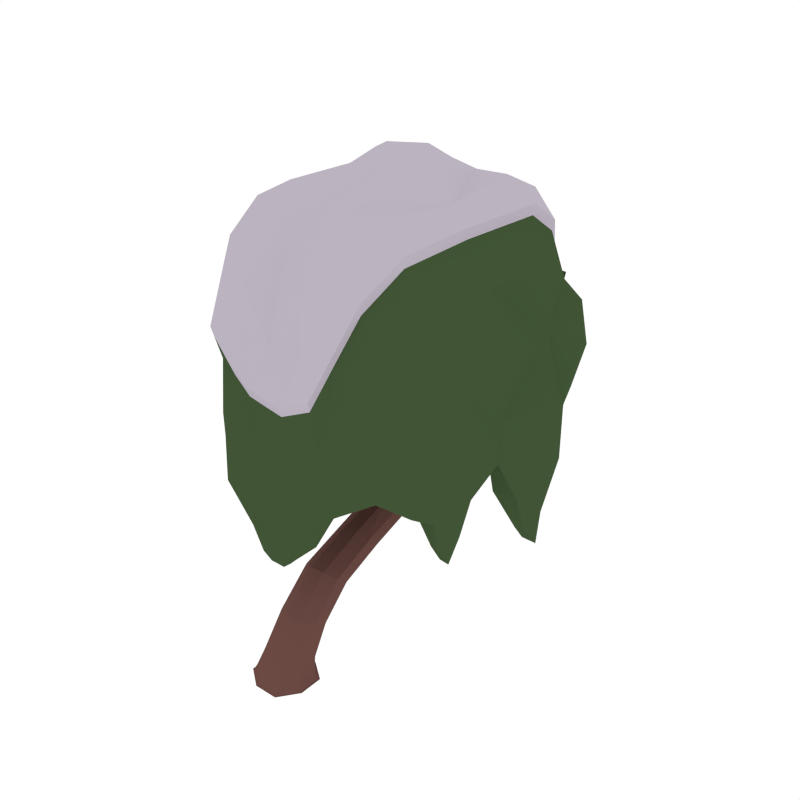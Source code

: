 # Source: Willow_Snow_3.blend  (saved by Blender 2.79.0; exported with 4.5.12 LTS)
import bpy
from mathutils import Matrix  # noqa: F401  (used for matrix-valued properties, if any)

bpy.ops.wm.read_factory_settings(use_empty=True)
scene = bpy.context.scene
scene.name = 'Scene'

# ---- collections
col_collection_1 = bpy.data.collections.new('Collection 1'); scene.collection.children.link(col_collection_1)

# ---- materials (node trees are filled in below, after node groups)
mat_wood = bpy.data.materials.new('Wood')
mat_wood.alpha_threshold = 0.0
mat_wood.diffuse_color = (0.1529, 0.07036, 0.05951, 1.0)
mat_wood.roughness = 0.5
mat_darkgreen = bpy.data.materials.new('DarkGreen')
mat_darkgreen.alpha_threshold = 0.0
mat_darkgreen.diffuse_color = (0.05316, 0.09084, 0.03697, 1.0)
mat_darkgreen.roughness = 0.5
mat_green = bpy.data.materials.new('Green')
mat_green.alpha_threshold = 0.0
mat_green.diffuse_color = (0.08744, 0.1523, 0.05986, 1.0)
mat_green.roughness = 0.5
mat_snow = bpy.data.materials.new('Snow')
mat_snow.alpha_threshold = 0.0
mat_snow.diffuse_color = (0.5029, 0.4508, 0.5271, 1.0)
mat_snow.roughness = 0.5

# ---- material node trees

# ---- world
world_world = bpy.data.worlds.new('World'); scene.world = world_world
world_world.color = (1.0, 1.0, 1.0)
world_world.use_sun_shadow = False
world_world.sun_shadow_jitter_overblur = 0.0
world_world.cycles.sampling_method = 'NONE'
world_world.cycles.sample_map_resolution = 256

# ---- meshes
me_cube_143 = bpy.data.meshes.new('Cube.143')
me_cube_143.from_pydata([(0.02508, 0.61, 0.4135), (-0.1, 0.5601, 0.4569), (-0.04011, 0.4663, 0.5409), (0.08496, 0.5161, 0.4976), (-0.003822, -0.011, -0.04579), (-0.04537, 1.064, 0.8515), (0.1288, -0.05453, -0.0207), (-0.04735, -0.1436, -0.02074), (-0.1364, 0.03251, -0.02051), (0.03969, 0.1216, -0.02047), (0.04719, 0.1444, -0.05496), (-0.1593, 0.04001, -0.05496), (-0.05484, -0.1665, -0.05496), (0.1516, -0.06202, -0.05496), (0.0372, 1.309, 1.151), (0.003492, 1.186, 0.7936), (0.03514, 1.108, 0.8309), (-0.07702, 1.143, 0.8141), (-0.07663, 1.354, 1.148), (-0.0384, 1.27, 1.129), (-0.09029, 0.9131, 0.6058), (0.0611, 0.8706, 0.639), (0.01586, 0.9608, 0.5585), (0.0309, 0.5551, 1.227), (0.001893, 1.165, 1.851), (-0.07511, 1.305, 1.604), (0.01016, 1.336, 1.63), (-0.02627, 1.214, 1.579), (0.059, 1.245, 1.606), (0.006487, 0.4929, 1.742), (-0.03564, 0.4497, 1.612), (0.033, 0.4698, 1.601), (-0.03371, 0.5238, 1.62), (0.03493, 0.5439, 1.608), (-0.09978, 0.7984, 0.7489), (-0.04064, 0.8539, 0.8361), (-0.03696, 0.7038, 0.6887), (0.02219, 0.7593, 0.7759), (-0.03976, 0.5275, 1.214), (0.01254, 0.6196, 1.255), (-0.05811, 0.592, 1.242), (-0.00103, 1.392, 1.169), (0.02836, 0.6728, 0.9196), (-0.03661, 0.6374, 0.8698), (-0.01594, 0.7437, 0.9594), (-0.08091, 0.7083, 0.9096), (0.1004, 0.09879, 0.2301), (-0.04041, 0.03832, 0.2546), (-0.1105, 0.1566, 0.2074), (0.03029, 0.217, 0.1828), (0.03479, 0.1067, -0.04808), (0.08716, 0.5751, 0.4441), (0.02147, 0.836, 0.4853), (-0.08215, 0.1438, -0.05496), (-0.1215, 0.02761, -0.04808), (-0.09494, 0.7847, 0.5267), (-0.1587, -0.08933, -0.05496), (-0.04244, -0.1287, -0.04808), (-0.03925, 0.659, 0.605), (0.0745, -0.1659, -0.05496), (0.1138, -0.04962, -0.04808), (0.07514, 0.7402, 0.563), (0.1282, 0.05584, -0.02058), (-0.05789, 0.2165, 0.1834), (-0.1104, 0.08216, 0.237), (0.04725, 0.03916, 0.2543), (0.1113, -0.0128, 0.0637), (-0.04222, -0.08778, 0.0698), (-0.1196, 0.06012, 0.05827), (0.03394, 0.1351, 0.05217), (-0.07062, 0.121, -0.02043), (-0.1359, -0.07778, -0.02064), (0.06301, -0.1431, -0.02078), (0.151, 0.06732, -0.05496), (0.04496, 0.1377, -0.05092), (-0.1525, 0.03779, -0.05093), (-0.05261, -0.1597, -0.05099), (0.1448, -0.05979, -0.05098), (-0.000521, 1.314, 0.9681), (-0.07251, 1.27, 0.9599), (-0.04123, 1.191, 0.958), (0.03075, 1.235, 0.9662), (-0.08123, 1.093, 0.8377), (0.03481, 0.8079, 0.7058), (0.03953, 1.159, 0.8069), (-0.04985, 0.9591, 0.5627), (-0.0477, 1.394, 1.163), (-0.0771, 1.302, 1.133), (0.03629, 1.36, 1.165), (0.009645, 1.268, 1.135), (-0.03427, 1.283, 1.344), (-0.08046, 1.372, 1.367), (0.04858, 1.316, 1.369), (0.002389, 1.405, 1.392), (-0.1066, 0.8504, 0.6729), (0.002704, 1.066, 0.8508), (0.06635, 0.928, 0.5863), (-0.04476, 1.183, 0.7947), (-0.08474, 1.011, 0.6997), (0.04653, 0.9717, 0.7276), (0.009468, 1.054, 0.6542), (-0.04658, 0.936, 0.8106), (-0.0446, 1.344, 1.623), (-0.07209, 1.251, 1.585), (0.05582, 1.298, 1.624), (0.02866, 1.207, 1.587), (0.01307, 1.238, 1.808), (0.0497, 1.17, 1.79), (-0.05089, 1.215, 1.789), (-0.01425, 1.147, 1.77), (0.03213, 0.4694, 1.705), (0.03236, 0.5298, 1.702), (-0.02281, 0.458, 1.715), (-0.02258, 0.5184, 1.713), (0.02671, 0.4973, 1.439), (0.02479, 0.5641, 1.459), (-0.03897, 0.4717, 1.442), (-0.0409, 0.5385, 1.463), (-0.001134, 0.4412, 1.604), (-0.05251, 0.4817, 1.619), (0.05045, 0.5119, 1.602), (0.001758, 0.5523, 1.616), (0.03497, 0.621, 1.032), (-0.03873, 0.5913, 0.9997), (-0.001228, 0.6871, 1.066), (-0.08154, 0.8496, 0.8081), (-0.07867, 0.6645, 0.8774), (0.001185, 0.8206, 0.8273), (0.002846, 0.5247, 1.213), (0.01062, 0.6368, 0.8845), (0.03669, 0.5947, 1.245), (-0.02469, 0.6214, 1.255), (-0.06929, 0.5534, 1.225), (-0.07493, 0.6575, 1.033), (-0.05583, 0.7432, 0.9442), (-0.08753, 0.7373, 0.6964), (0.01878, 0.7177, 0.9521), (0.0127, 0.7078, 0.7178), (0.02084, 0.7169, 0.8477), (-0.03537, 0.6726, 0.7806), (-0.0297, 0.7968, 0.8963), (-0.08591, 0.7525, 0.8292), (0.1008, 0.1729, 0.2001), (-0.05331, 0.6089, 0.4148), (-0.1004, 0.5003, 0.5092), (0.03652, 0.4682, 0.5409), (0.09267, 0.2764, 0.4006), (-0.04026, 0.2259, 0.4422), (-0.1052, 0.3229, 0.3619), (0.02768, 0.3733, 0.3203), (0.1115, 0.04734, -0.04986), (0.07855, 0.8007, 0.513), (-0.06216, 0.1043, -0.04986), (-0.0513, 0.8346, 0.4874), (0.05452, -0.1263, -0.04986), (0.03301, 0.6931, 0.6215), (-0.1192, -0.06934, -0.04986), (-0.1034, 0.7294, 0.5902), (0.1111, 0.0799, 0.05637), (-0.06222, 0.1346, 0.05238), (-0.1193, -0.03257, 0.06552), (0.05387, -0.08727, 0.06967), (-0.07873, 0.1371, -0.05091), (-0.1519, -0.0859, -0.05096), (0.07109, -0.1591, -0.051), (0.1443, 0.06391, -0.05095), (0.03231, 1.285, 0.969), (-0.04354, 1.311, 0.9646), (-0.07567, 1.22, 0.9568), (0.003375, 1.193, 0.9617), (0.04596, 1.369, 1.386), (-0.05035, 1.411, 1.385), (0.01893, 1.278, 1.351), (-0.07831, 1.319, 1.349), (-0.09501, 0.9415, 0.7629), (0.009796, 0.9064, 0.7876), (0.05265, 1.025, 0.6792), (-0.048, 1.052, 0.659), (-0.04994, 1.196, 1.727), (0.02464, 1.164, 1.728), (-0.02963, 1.265, 1.755), (0.04481, 1.231, 1.756), (-0.03652, 0.4851, 1.691), (0.004272, 0.538, 1.684), (0.003213, 0.4513, 1.683), (0.04282, 0.5042, 1.676), (-0.05794, 0.4989, 1.453), (-0.006952, 0.5678, 1.466), (-0.004066, 0.4676, 1.435), (0.04059, 0.5373, 1.449), (-0.07879, 0.6177, 1.009), (0.01071, 0.5889, 1.007), (-0.04359, 0.6881, 1.057), (0.03176, 0.6622, 1.058), (-0.06671, 0.7944, 0.8751), (-0.07843, 0.7018, 0.788), (0.005882, 0.7682, 0.8886), (0.009106, 0.6744, 0.8022), (0.09397, 0.3371, 0.3497), (-0.0556, 0.3727, 0.3213), (-0.1054, 0.2614, 0.4121), (0.04188, 0.2273, 0.4418), (-0.08039, 1.743, 1.488), (-0.3517, 1.707, 1.678), (0.3456, 1.646, 1.701), (-0.4395, 1.341, 2.03), (0.4313, 1.314, 2.058), (0.1894, 1.737, 1.487), (0.1742, 1.804, 1.149), (-0.1172, 1.734, 1.167), (-0.4324, 1.672, 1.304), (0.5654, 1.682, 1.311), (-0.5279, 1.328, 1.532), (0.6053, 1.242, 1.539), (-0.05299, 1.765, 0.8585), (0.1144, 1.71, 0.8562), (0.6846, 1.177, 0.7899), (-0.5771, 1.314, 0.7651), (-0.4523, 1.328, 1.817), (0.5831, 1.299, 1.857), (0.2039, 1.815, 1.31), (-0.1071, 1.754, 1.313), (-0.4327, 1.661, 1.532), (0.5034, 1.707, 1.532), (-0.4899, 1.146, 2.094), (0.0518, 1.753, 1.49), (-0.2138, 1.751, 1.548), (-0.3631, 1.51, 1.887), (0.3994, 1.544, 1.917), (0.3196, 1.74, 1.547), (-0.5569, 1.306, 1.185), (0.6802, 1.187, 1.194), (0.1726, 1.756, 1.024), (-0.1116, 1.72, 1.032), (-0.4012, 1.598, 1.08), (0.5332, 1.61, 1.081), (0.347, 1.786, 1.188), (0.01882, 1.791, 1.153), (-0.2782, 1.726, 1.239), (-0.5125, 1.512, 1.445), (0.6524, 1.504, 1.452), (-0.5401, 1.141, 1.57), (0.0435, 1.703, 0.6621), (-0.06455, 1.721, 0.6435), (0.03066, 1.751, 0.8569), (-0.1782, 1.741, 0.8352), (0.2279, 1.713, 0.8307), (0.6303, 1.205, 0.3589), (0.6637, 0.9543, 0.7568), (0.6291, 1.383, 0.7901), (-0.5059, 1.284, 0.4228), (-0.5078, 1.405, 0.8049), (-0.5631, 1.135, 0.801), (-0.5414, 1.142, 1.882), (0.5052, 1.517, 1.7), (-0.414, 1.512, 1.696), (0.3755, 1.804, 1.364), (-0.2555, 1.751, 1.364), (0.03759, 1.785, 1.312), (-0.5504, 1.098, 1.117), (0.5831, 1.463, 1.051), (-0.5109, 1.508, 1.027), (0.39, 1.698, 0.965), (-0.2697, 1.656, 1.013), (0.02251, 1.743, 1.027), (0.09165, 1.694, 0.72), (-0.1142, 1.712, 0.7153), (-0.006676, 1.722, 0.6475), (0.6124, 1.112, 0.4869), (0.6038, 1.274, 0.4974), (-0.5092, 1.232, 0.5215), (-0.5035, 1.34, 0.5188), (-0.5229, 1.308, 0.7243), (-0.4968, 1.352, 0.6942), (-0.5503, 1.158, 0.7197), (-0.0614, -0.07327, 1.49), (-0.3391, -0.01035, 1.672), (0.3668, -0.008075, 1.72), (-0.4343, 0.3391, 2.028), (0.4404, 0.3621, 2.066), (0.1938, -0.1349, 1.501), (0.1744, -0.1083, 1.161), (-0.09329, -0.1482, 1.157), (-0.3652, 0.03554, 1.306), (0.5177, 0.04155, 1.313), (-0.5099, 0.3541, 1.53), (0.6645, 0.4306, 1.548), (-0.04036, -0.04012, 0.7919), (0.1251, -0.03908, 0.7893), (0.6154, 0.5044, 0.8992), (-0.4527, 0.3511, 1.817), (0.5115, 0.3946, 1.822), (0.2056, -0.1501, 1.313), (-0.0798, -0.1588, 1.312), (-0.3831, 0.06618, 1.525), (0.481, -0.001987, 1.524), (-0.441, 0.5421, 2.071), (-0.4933, 0.8394, 2.048), (0.06144, -0.1035, 1.495), (-0.1917, -0.03538, 1.541), (-0.3975, 0.1418, 1.902), (0.4127, 0.1226, 1.928), (0.3318, -0.1079, 1.558), (-0.5799, 0.3685, 1.184), (0.6637, 0.4922, 1.194), (0.1741, -0.06393, 1.023), (-0.07901, -0.1045, 1.02), (-0.39, 0.05971, 1.067), (0.5171, 0.07899, 1.097), (0.3303, -0.06117, 1.2), (0.03905, -0.1432, 1.157), (-0.2388, -0.07664, 1.238), (-0.4694, 0.1865, 1.443), (0.5974, 0.1927, 1.446), (-0.5647, 0.5335, 1.572), (-0.6262, 0.8394, 1.669), (0.04517, -0.03146, 0.6214), (-0.03337, -0.03205, 0.623), (0.04162, -0.03786, 0.7907), (-0.131, -0.04588, 0.7888), (0.2105, -0.03228, 0.7876), (0.6151, 0.4757, 0.6173), (0.6127, 0.6428, 0.8886), (0.6209, 0.3505, 0.9005), (-0.5058, 0.3956, 0.6274), (-0.4715, 0.5505, 1.865), (0.5626, 0.1283, 1.727), (-0.4421, 0.1506, 1.702), (0.3719, -0.1137, 1.366), (-0.2235, -0.09252, 1.364), (0.05567, -0.1567, 1.315), (-0.6069, 0.8394, 1.187), (0.6226, 0.8379, 0.9961), (-0.5795, 0.5895, 1.098), (0.6289, 0.1847, 1.015), (-0.5105, 0.1732, 1.019), (0.3528, -0.01027, 1.005), (-0.2796, -0.04996, 0.975), (0.04509, -0.08496, 1.021), (0.0935, -0.03187, 0.6628), (-0.07895, -0.03829, 0.6628), (0.004889, -0.03135, 0.6227), (0.6104, 0.5646, 0.7243), (0.6032, 0.4049, 0.7341), (-0.5128, 0.454, 0.7289), (-0.4997, 0.3413, 0.7287), (-0.5423, 0.3685, 0.9353), (-0.5073, 0.311, 0.899), (-0.5249, 0.4946, 0.9345), (0.6138, 0.8394, 1.205), (-0.562, 0.8394, 1.847), (0.409, 0.8394, 2.06), (0.5308, 0.8394, 1.864), (0.6901, 0.8394, 1.575), (-0.1808, 1.292, 1.27), (0.2585, 1.303, 1.213), (-0.09786, 1.552, 1.512), (0.2879, 1.535, 1.526), (-0.04875, 1.565, 0.8602), (0.1107, 1.592, 0.8579), (0.4886, 1.169, 0.7889), (-0.4577, 1.296, 0.7735), (-0.1856, 1.044, 1.248), (0.2634, 1.454, 1.359), (-0.1536, 1.469, 1.338), (0.04037, 1.29, 1.247), (-0.2961, 1.302, 1.3), (0.4198, 1.298, 1.282), (0.3082, 1.661, 1.681), (-0.01858, 1.601, 1.699), (0.08647, 1.535, 1.522), (-0.2002, 1.561, 1.548), (0.4372, 1.556, 1.563), (-0.3918, 1.28, 1.186), (0.4903, 1.177, 1.195), (0.1585, 1.577, 1.054), (-0.09952, 1.613, 1.048), (-0.3227, 1.522, 1.076), (0.4635, 1.542, 1.075), (0.04379, 1.617, 0.6599), (-0.06806, 1.6, 0.6406), (0.02939, 1.568, 0.8596), (-0.1609, 1.591, 0.8368), (0.2262, 1.593, 0.8233), (0.548, 1.202, 0.3636), (0.523, 0.9494, 0.7559), (0.5161, 1.389, 0.7842), (-0.461, 1.28, 0.4124), (-0.4449, 1.372, 0.8078), (-0.4312, 1.143, 0.8061), (-0.339, 1.146, 1.242), (0.4176, 1.461, 1.403), (-0.3057, 1.496, 1.357), (0.04781, 1.461, 1.343), (0.4202, 1.671, 1.672), (-0.1345, 1.59, 1.694), (0.1487, 1.603, 1.699), (-0.4381, 1.083, 1.115), (0.5302, 1.455, 1.049), (-0.3513, 1.446, 1.024), (0.349, 1.548, 0.9912), (-0.2522, 1.615, 1.022), (0.02259, 1.592, 1.053), (0.09078, 1.63, 0.7211), (-0.1234, 1.607, 0.7122), (-0.008218, 1.596, 0.6428), (0.5614, 1.104, 0.4828), (0.5671, 1.272, 0.4979), (-0.4724, 1.23, 0.5216), (-0.4613, 1.33, 0.5198), (-0.4685, 1.3, 0.7287), (-0.4618, 1.344, 0.6961), (-0.4482, 1.174, 0.73), (-0.1837, 0.4262, 1.241), (0.2594, 0.4253, 1.209), (-0.09834, 0.172, 1.509), (0.2919, 0.1281, 1.488), (-0.03911, 0.001438, 0.7928), (0.1234, 0.005797, 0.7906), (0.5609, 0.5069, 0.8988), (-0.189, 0.8687, 1.197), (0.2326, 0.8373, 1.226), (-0.1948, 0.6816, 1.191), (0.2658, 0.2607, 1.343), (-0.1484, 0.2932, 1.372), (0.04215, 0.4268, 1.208), (-0.3344, 0.4087, 1.263), (0.427, 0.4279, 1.273), (0.3084, 0.0624, 1.679), (-0.02368, 0.05056, 1.674), (0.08563, 0.127, 1.484), (-0.2018, 0.1657, 1.546), (0.4647, 0.1155, 1.531), (-0.404, 0.3972, 1.187), (0.5009, 0.5015, 1.195), (0.1683, -0.003212, 1.029), (-0.06244, 0.02689, 1.031), (-0.3011, 0.1573, 1.065), (0.4831, 0.1093, 1.097), (0.04519, 0.006486, 0.6207), (-0.03391, 0.004376, 0.6233), (0.0413, 0.002231, 0.7919), (-0.1161, 0.0002957, 0.7935), (0.2144, 0.01681, 0.7819), (0.5629, 0.4779, 0.6215), (0.5734, 0.6439, 0.8884), (0.5337, 0.3518, 0.8964), (-0.4558, 0.4005, 0.6191), (0.5113, 0.867, 1.261), (-0.4325, 0.8647, 1.223), (-0.3687, 0.5777, 1.212), (0.05178, 0.8217, 1.242), (0.4383, 0.2433, 1.376), (-0.2557, 0.2843, 1.401), (0.04787, 0.2477, 1.321), (0.4135, 0.09576, 1.684), (-0.1544, 0.06516, 1.671), (0.1486, 0.05023, 1.674), (-0.5227, 0.8394, 1.191), (0.5643, 0.8383, 0.9985), (-0.4198, 0.6085, 1.101), (0.4838, 0.2142, 1.015), (-0.3569, 0.2357, 1.016), (0.3395, 0.02977, 1.011), (-0.2281, 0.1019, 0.9754), (0.0449, -0.002751, 1.03), (0.0925, 0.004858, 0.6639), (-0.07415, 0.002841, 0.6666), (0.004479, 0.004477, 0.6231), (0.567, 0.5687, 0.7225), (0.5661, 0.4057, 0.7336), (-0.4565, 0.4645, 0.7266), (-0.461, 0.3516, 0.7302), (-0.4395, 0.384, 0.9349), (-0.4523, 0.3326, 0.9021), (-0.4556, 0.4991, 0.9345), (0.5709, 0.8394, 1.205), (-0.2118, 1.335, 2.29), (-0.226, 1.034, 2.354), (-0.387, 1.36, 2.247), (-0.1862, 1.504, 2.114), (-0.04168, 1.305, 2.254), (0.1132, 1.297, 2.226), (0.1201, 0.8636, 2.312), (0.122, 1.536, 2.147), (0.2763, 1.315, 2.226), (-0.151, 1.68, 1.962), (-0.2617, 1.69, 1.912), (-0.09516, 1.78, 1.755), (-0.01418, 1.69, 1.967), (0.1358, 1.698, 1.97), (0.1445, 1.729, 1.738), (0.2807, 1.69, 1.914), (-0.08107, 1.757, 1.536), (-0.2166, 1.765, 1.597), (0.05321, 1.768, 1.538), (-0.3567, 1.721, 1.729), (-0.3682, 1.52, 1.941), (0.3516, 1.659, 1.752), (0.3253, 1.754, 1.596), (0.4063, 1.555, 1.971), (-0.4459, 1.349, 2.087), (-0.4971, 1.15, 2.151), (0.4387, 1.321, 2.114), (0.4161, 0.8392, 2.117), (0.193, 1.751, 1.535), (-0.02984, 0.8757, 2.342), (-0.3924, 1.147, 2.28), (-0.03958, 1.515, 2.13), (0.2817, 1.555, 2.113), (-0.3032, 1.505, 2.062), (0.02962, 1.771, 1.752), (0.2251, 1.694, 1.733), (-0.2028, 1.766, 1.756), (-0.3983, 0.8392, 2.206), (-0.5005, 0.8392, 2.105), (-0.2218, 0.8464, 2.304), (0.3192, 0.8428, 2.2), (-0.2097, 0.353, 2.264), (-0.2182, 0.6484, 2.286), (-0.3729, 0.3288, 2.227), (-0.1904, 0.1386, 2.151), (-0.04258, 0.3827, 2.227), (0.1138, 0.3806, 2.231), (0.1193, 0.1659, 2.122), (0.2676, 0.3686, 2.209), (-0.1506, 0.004837, 1.958), (-0.2564, 0.004298, 1.905), (-0.09154, -0.0254, 1.73), (-0.01362, 0.05798, 1.929), (0.1326, 0.0513, 1.93), (0.1437, -0.02537, 1.73), (0.2661, 0.03291, 1.889), (-0.06178, -0.08778, 1.538), (-0.1941, -0.04929, 1.59), (0.06299, -0.1185, 1.543), (-0.3439, -0.02386, 1.723), (-0.4032, 0.1306, 1.956), (0.3731, -0.02156, 1.771), (0.3376, -0.1229, 1.607), (0.4198, 0.1112, 1.983), (-0.4406, 0.3311, 2.085), (-0.4474, 0.5373, 2.128), (0.448, 0.3545, 2.123), (0.1974, -0.1504, 1.549), (-0.3736, 0.5363, 2.252), (-0.03964, 0.1817, 2.111), (0.264, 0.1543, 2.08), (-0.3375, 0.122, 2.106), (0.03039, -0.02713, 1.731), (0.2286, -0.04208, 1.742), (-0.1924, -0.03239, 1.74)], [], [(0, 51, 198, 149), (0, 149, 199, 143), (0, 143, 153, 52), (0, 52, 151, 51), (1, 143, 199, 148), (1, 148, 200, 144), (1, 144, 157, 55), (1, 55, 153, 143), (2, 144, 200, 147), (2, 147, 201, 145), (2, 145, 155, 58), (2, 58, 157, 144), (3, 145, 201, 146), (3, 146, 198, 51), (3, 51, 151, 61), (3, 61, 155, 145), (4, 54, 152, 50), (4, 50, 150, 60), (4, 60, 154, 57), (4, 57, 156, 54), (5, 101, 175, 95), (5, 95, 169, 80), (5, 80, 168, 82), (5, 82, 174, 101), (6, 72, 164, 77), (6, 77, 165, 62), (6, 62, 158, 66), (6, 66, 161, 72), (7, 71, 163, 76), (7, 76, 164, 72), (7, 72, 161, 67), (7, 67, 160, 71), (8, 70, 162, 75), (8, 75, 163, 71), (8, 71, 160, 68), (8, 68, 159, 70), (9, 62, 165, 74), (9, 74, 162, 70), (9, 70, 159, 69), (9, 69, 158, 62), (10, 73, 150, 50), (10, 50, 152, 53), (10, 53, 162, 74), (10, 74, 165, 73), (11, 53, 152, 54), (11, 54, 156, 56), (11, 56, 163, 75), (11, 75, 162, 53), (12, 56, 156, 57), (12, 57, 154, 59), (12, 59, 164, 76), (12, 76, 163, 56), (13, 59, 154, 60), (13, 60, 150, 73), (13, 73, 165, 77), (13, 77, 164, 59), (14, 81, 166, 88), (14, 88, 170, 92), (14, 92, 172, 89), (14, 89, 169, 81), (15, 100, 177, 97), (15, 97, 167, 78), (15, 78, 166, 84), (15, 84, 176, 100), (16, 99, 176, 84), (16, 84, 166, 81), (16, 81, 169, 95), (16, 95, 175, 99), (17, 98, 174, 82), (17, 82, 168, 79), (17, 79, 167, 97), (17, 97, 177, 98), (18, 79, 168, 87), (18, 87, 173, 91), (18, 91, 171, 86), (18, 86, 167, 79), (19, 80, 169, 89), (19, 89, 172, 90), (19, 90, 173, 87), (19, 87, 168, 80), (20, 55, 157, 94), (20, 94, 174, 98), (20, 98, 177, 85), (20, 85, 153, 55), (21, 61, 151, 96), (21, 96, 176, 99), (21, 99, 175, 83), (21, 83, 155, 61), (22, 52, 153, 85), (22, 85, 177, 100), (22, 100, 176, 96), (22, 96, 151, 52), (23, 130, 189, 114), (23, 114, 188, 128), (23, 128, 191, 122), (23, 122, 193, 130), (24, 107, 181, 106), (24, 106, 180, 108), (24, 108, 178, 109), (24, 109, 179, 107), (25, 102, 171, 91), (25, 91, 173, 103), (25, 103, 178, 108), (25, 108, 180, 102), (26, 104, 170, 93), (26, 93, 171, 102), (26, 102, 180, 106), (26, 106, 181, 104), (27, 103, 173, 90), (27, 90, 172, 105), (27, 105, 179, 109), (27, 109, 178, 103), (28, 105, 172, 92), (28, 92, 170, 104), (28, 104, 181, 107), (28, 107, 179, 105), (29, 110, 185, 111), (29, 111, 183, 113), (29, 113, 182, 112), (29, 112, 184, 110), (30, 118, 184, 112), (30, 112, 182, 119), (30, 119, 186, 116), (30, 116, 188, 118), (31, 120, 185, 110), (31, 110, 184, 118), (31, 118, 188, 114), (31, 114, 189, 120), (32, 119, 182, 113), (32, 113, 183, 121), (32, 121, 187, 117), (32, 117, 186, 119), (33, 121, 183, 111), (33, 111, 185, 120), (33, 120, 189, 115), (33, 115, 187, 121), (34, 135, 195, 141), (34, 141, 194, 125), (34, 125, 174, 94), (34, 94, 157, 135), (35, 125, 194, 140), (35, 140, 196, 127), (35, 127, 175, 101), (35, 101, 174, 125), (36, 137, 197, 139), (36, 139, 195, 135), (36, 135, 157, 58), (36, 58, 155, 137), (37, 127, 196, 138), (37, 138, 197, 137), (37, 137, 155, 83), (37, 83, 175, 127), (38, 128, 188, 116), (38, 116, 186, 132), (38, 132, 190, 123), (38, 123, 191, 128), (39, 131, 187, 115), (39, 115, 189, 130), (39, 130, 193, 124), (39, 124, 192, 131), (40, 132, 186, 117), (40, 117, 187, 131), (40, 131, 192, 133), (40, 133, 190, 132), (41, 78, 167, 86), (41, 86, 171, 93), (41, 93, 170, 88), (41, 88, 166, 78), (42, 136, 193, 122), (42, 122, 191, 129), (42, 129, 197, 138), (42, 138, 196, 136), (43, 129, 191, 123), (43, 123, 190, 126), (43, 126, 195, 139), (43, 139, 197, 129), (44, 134, 192, 124), (44, 124, 193, 136), (44, 136, 196, 140), (44, 140, 194, 134), (45, 126, 190, 133), (45, 133, 192, 134), (45, 134, 194, 141), (45, 141, 195, 126), (46, 65, 161, 66), (46, 66, 158, 142), (46, 142, 198, 146), (46, 146, 201, 65), (47, 64, 160, 67), (47, 67, 161, 65), (47, 65, 201, 147), (47, 147, 200, 64), (48, 63, 159, 68), (48, 68, 160, 64), (48, 64, 200, 148), (48, 148, 199, 63), (49, 142, 158, 69), (49, 69, 159, 63), (49, 63, 199, 149), (49, 149, 198, 142), (297, 224, 253, 350), (202, 221, 257, 226), (202, 225, 258, 221), (350, 253, 241, 315), (203, 222, 255, 227), (204, 223, 256, 229), (204, 228, 254, 223), (205, 218, 253, 224), (205, 227, 255, 218), (206, 219, 254, 228), (206, 351, 352, 219), (207, 220, 258, 225), (207, 229, 256, 220), (208, 220, 256, 236), (208, 237, 258, 220), (208, 232, 264, 237), (208, 236, 262, 232), (209, 221, 258, 237), (209, 238, 257, 221), (209, 233, 263, 238), (209, 237, 264, 233), (210, 239, 255, 222), (210, 234, 261, 239), (210, 238, 263, 234), (211, 223, 254, 240), (211, 236, 256, 223), (211, 235, 262, 236), (211, 240, 260, 235), (212, 218, 255, 239), (212, 241, 253, 218), (213, 219, 352, 353), (213, 240, 254, 219), (213, 231, 260, 240), (213, 353, 349, 231), (214, 233, 264, 244), (214, 245, 263, 233), (214, 243, 266, 245), (214, 244, 267, 243), (215, 232, 262, 246), (215, 244, 264, 232), (215, 242, 267, 244), (215, 246, 265, 242), (216, 249, 260, 231), (216, 247, 269, 249), (216, 248, 268, 247), (217, 230, 261, 251), (217, 252, 259, 230), (272, 250, 270, 274), (272, 273, 271, 250), (212, 230, 259, 241), (217, 272, 274, 252), (239, 261, 230, 212), (315, 241, 259, 331), (251, 273, 272, 217), (210, 222, 257, 238), (222, 203, 226, 257), (231, 349, 332, 248, 216), (296, 278, 541, 542), (204, 229, 499, 498), (300, 276, 536, 537), (202, 226, 494, 493), (229, 207, 505, 499), (279, 351, 504, 543), (227, 205, 501, 497), (277, 301, 540, 538), (226, 203, 496, 494), (224, 297, 515, 502), (275, 298, 535, 533), (207, 225, 495, 505), (301, 279, 543, 540), (205, 224, 502, 501), (297, 350, 325, 296), (302, 277, 538, 539), (203, 227, 497, 496), (275, 299, 329, 293), (275, 293, 330, 298), (350, 315, 314, 325), (299, 275, 533, 534), (280, 302, 539, 544), (276, 300, 327, 294), (351, 206, 503, 504), (278, 300, 537, 541), (277, 302, 328, 295), (277, 295, 326, 301), (228, 204, 498, 500), (276, 299, 534, 536), (278, 296, 325, 290), (278, 290, 327, 300), (225, 202, 493, 495), (298, 280, 544, 535), (279, 301, 326, 291), (279, 291, 352, 351), (206, 228, 500, 503), (297, 296, 542, 515), (280, 298, 330, 292), (280, 292, 328, 302), (281, 309, 328, 292), (281, 292, 330, 310), (281, 310, 338, 305), (281, 305, 336, 309), (282, 310, 330, 293), (282, 293, 329, 311), (282, 311, 337, 306), (282, 306, 338, 310), (283, 294, 327, 312), (283, 312, 335, 307), (283, 307, 337, 311), (284, 313, 326, 295), (284, 295, 328, 309), (284, 309, 336, 308), (284, 308, 334, 313), (285, 312, 327, 290), (285, 290, 325, 314), (286, 353, 352, 291), (286, 291, 326, 313), (286, 313, 334, 304), (286, 304, 349, 353), (287, 318, 338, 306), (287, 306, 337, 319), (287, 319, 340, 317), (287, 317, 341, 318), (288, 320, 336, 305), (288, 305, 338, 318), (288, 318, 341, 316), (288, 316, 339, 320), (289, 304, 334, 323), (289, 323, 343, 321), (289, 321, 342, 322), (303, 346, 347, 335), (346, 348, 344, 324), (346, 324, 345, 347), (285, 314, 333, 303), (312, 285, 303, 335), (315, 331, 333, 314), (283, 311, 329, 294), (294, 329, 299, 276), (304, 289, 322, 332, 349), (333, 348, 346, 303), (420, 362, 451), (420, 449, 390, 362), (429, 436, 464, 456), (354, 365, 451, 362), (354, 362, 390, 366), (354, 366, 392, 364), (354, 364, 393, 365), (355, 367, 448, 421), (355, 421, 451, 365), (355, 365, 393, 363), (355, 363, 391, 367), (356, 370, 393, 364), (356, 364, 392, 371), (356, 371, 395, 369), (356, 369, 396, 370), (357, 372, 391, 363), (357, 363, 393, 370), (357, 370, 396, 368), (357, 368, 394, 372), (392, 399, 377, 371), (369, 376, 402, 396), (400, 378, 372, 394), (371, 377, 401, 395), (397, 373, 366, 390), (372, 378, 398, 391), (398, 374, 367, 391), (366, 373, 399, 392), (396, 402, 375, 368), (367, 374, 476, 448), (449, 458, 397, 390), (368, 375, 400, 394), (358, 381, 402, 376), (358, 376, 401, 382), (358, 382, 404, 380), (358, 380, 405, 381), (359, 383, 400, 375), (359, 375, 402, 381), (359, 381, 405, 379), (359, 379, 403, 383), (360, 374, 398, 386), (360, 386, 407, 384), (360, 384, 406, 385), (361, 388, 399, 373), (361, 373, 397, 389), (410, 412, 408, 387), (410, 387, 409, 411), (361, 389, 412, 410), (388, 361, 410, 411), (374, 360, 385, 459, 476), (420, 451, 422), (420, 422, 450, 449), (413, 422, 451, 425), (413, 426, 450, 422), (413, 424, 453, 426), (413, 425, 454, 424), (414, 421, 448, 427), (414, 425, 451, 421), (414, 423, 454, 425), (414, 427, 452, 423), (415, 424, 454, 430), (415, 431, 453, 424), (415, 429, 456, 431), (415, 430, 457, 429), (416, 423, 452, 432), (416, 430, 454, 423), (416, 428, 457, 430), (416, 432, 455, 428), (431, 437, 462, 453), (457, 465, 436, 429), (432, 438, 463, 455), (456, 464, 437, 431), (426, 433, 460, 450), (461, 438, 432, 452), (427, 434, 461, 452), (453, 462, 433, 426), (428, 435, 465, 457), (448, 476, 434, 427), (460, 458, 449, 450), (463, 435, 428, 455), (417, 436, 465, 441), (417, 442, 464, 436), (417, 440, 467, 442), (417, 441, 468, 440), (418, 435, 463, 443), (418, 441, 465, 435), (418, 439, 468, 441), (418, 443, 466, 439), (419, 446, 461, 434), (419, 444, 470, 446), (419, 445, 469, 444), (433, 462, 474, 473), (473, 447, 471, 475), (473, 474, 472, 447), (395, 401, 376, 369), (434, 476, 459, 445, 419), (460, 433, 473, 475), (261, 234, 377, 399), (234, 263, 401, 377), (262, 235, 378, 400), (235, 260, 398, 378), (267, 242, 379, 405), (242, 265, 403, 379), (266, 243, 380, 404), (243, 267, 405, 380), (263, 245, 382, 401), (245, 266, 404, 382), (265, 246, 383, 403), (246, 262, 400, 383), (269, 247, 384, 407), (247, 268, 406, 384), (268, 248, 385, 406), (248, 332, 459, 385), (260, 249, 386, 398), (249, 269, 407, 386), (270, 250, 387, 408), (250, 271, 409, 387), (251, 261, 399, 388), (259, 252, 389, 397), (274, 270, 408, 412), (271, 273, 411, 409), (252, 274, 412, 389), (273, 251, 388, 411), (331, 259, 397, 458), (307, 335, 462, 437), (337, 307, 437, 464), (308, 336, 463, 438), (334, 308, 438, 461), (316, 341, 468, 439), (339, 316, 439, 466), (317, 340, 467, 440), (341, 317, 440, 468), (319, 337, 464, 442), (340, 319, 442, 467), (320, 339, 466, 443), (336, 320, 443, 463), (321, 343, 470, 444), (342, 321, 444, 469), (322, 342, 469, 445), (332, 322, 445, 459), (323, 334, 461, 446), (343, 323, 446, 470), (324, 344, 471, 447), (345, 324, 447, 472), (344, 348, 475, 471), (347, 345, 472, 474), (348, 333, 460, 475), (335, 347, 474, 462), (333, 331, 458, 460), (516, 506, 478), (516, 478, 507, 514), (514, 507, 502, 515), (477, 478, 506, 481), (477, 479, 507, 478), (477, 480, 510, 479), (477, 481, 508, 480), (482, 483, 517, 485), (482, 481, 506, 483), (482, 484, 508, 481), (482, 485, 509, 484), (486, 480, 508, 489), (486, 487, 510, 480), (486, 488, 513, 487), (486, 489, 511, 488), (490, 484, 509, 492), (490, 489, 508, 484), (490, 491, 511, 489), (490, 492, 512, 491), (493, 488, 511, 495), (493, 494, 513, 488), (496, 487, 513, 494), (496, 497, 510, 487), (498, 492, 509, 500), (498, 499, 512, 492), (501, 479, 510, 497), (501, 502, 507, 479), (503, 485, 517, 504), (503, 500, 509, 485), (505, 491, 512, 499), (505, 495, 511, 491), (516, 519, 506), (516, 514, 545, 519), (514, 515, 542, 545), (518, 522, 506, 519), (518, 519, 545, 520), (518, 520, 548, 521), (518, 521, 546, 522), (523, 525, 517, 483), (523, 483, 506, 522), (523, 522, 546, 524), (523, 524, 547, 525), (526, 529, 546, 521), (526, 521, 548, 527), (526, 527, 551, 528), (526, 528, 549, 529), (530, 532, 547, 524), (530, 524, 546, 529), (530, 529, 549, 531), (530, 531, 550, 532), (533, 535, 549, 528), (533, 528, 551, 534), (536, 534, 551, 527), (536, 527, 548, 537), (538, 540, 547, 532), (538, 532, 550, 539), (541, 537, 548, 520), (541, 520, 545, 542), (543, 504, 517, 525), (543, 525, 547, 540), (544, 539, 550, 531), (544, 531, 549, 535)])
me_cube_143.polygons.foreach_set('material_index', [0, 0, 0, 0, 0, 0, 0, 0, 0, 0, 0, 0, 0, 0, 0, 0, 0, 0, 0, 0, 0, 0, 0, 0, 0, 0, 0, 0, 0, 0, 0, 0, 0, 0, 0, 0, 0, 0, 0, 0, 0, 0, 0, 0, 0, 0, 0, 0, 0, 0, 0, 0, 0, 0, 0, 0, 0, 0, 0, 0, 0, 0, 0, 0, 0, 0, 0, 0, 0, 0, 0, 0, 0, 0, 0, 0, 0, 0, 0, 0, 0, 0, 0, 0, 0, 0, 0, 0, 0, 0, 0, 0, 0, 0, 0, 0, 0, 0, 0, 0, 0, 0, 0, 0, 0, 0, 0, 0, 0, 0, 0, 0, 0, 0, 0, 0, 0, 0, 0, 0, 0, 0, 0, 0, 0, 0, 0, 0, 0, 0, 0, 0, 0, 0, 0, 0, 0, 0, 0, 0, 0, 0, 0, 0, 0, 0, 0, 0, 0, 0, 0, 0, 0, 0, 0, 0, 0, 0, 0, 0, 0, 0, 0, 0, 0, 0, 0, 0, 0, 0, 0, 0, 0, 0, 0, 0, 0, 0, 0, 0, 0, 0, 0, 0, 0, 0, 0, 0, 0, 0, 0, 0, 0, 0, 0, 0, 0, 0, 0, 0, 1, 1, 1, 1, 1, 1, 1, 1, 1, 1, 1, 1, 1, 1, 1, 1, 1, 1, 1, 1, 1, 1, 1, 1, 1, 1, 1, 1, 1, 1, 1, 1, 1, 1, 1, 1, 1, 1, 1, 1, 1, 1, 1, 1, 1, 1, 1, 1, 1, 1, 1, 1, 1, 1, 1, 1, 1, 3, 3, 3, 3, 3, 3, 3, 3, 3, 3, 3, 3, 3, 3, 1, 3, 3, 1, 1, 1, 3, 3, 1, 3, 3, 1, 1, 3, 3, 1, 1, 3, 3, 1, 1, 3, 3, 1, 1, 1, 1, 1, 1, 1, 1, 1, 1, 1, 1, 1, 1, 1, 1, 1, 1, 1, 1, 1, 1, 1, 1, 1, 1, 1, 1, 1, 1, 1, 1, 1, 1, 1, 1, 1, 1, 1, 1, 1, 1, 1, 1, 1, 1, 1, 1, 1, 1, 1, 1, 1, 1, 1, 1, 1, 1, 1, 1, 1, 1, 1, 1, 1, 1, 1, 1, 1, 1, 1, 1, 1, 1, 1, 1, 1, 1, 1, 1, 1, 1, 1, 1, 1, 1, 1, 1, 1, 1, 1, 1, 1, 1, 1, 1, 1, 1, 1, 1, 1, 1, 1, 1, 1, 1, 1, 1, 1, 1, 1, 1, 1, 1, 1, 1, 1, 1, 1, 1, 1, 1, 1, 1, 1, 1, 1, 1, 1, 1, 1, 1, 1, 1, 1, 1, 1, 1, 1, 1, 1, 1, 1, 1, 1, 1, 1, 1, 1, 1, 1, 1, 1, 1, 1, 1, 1, 1, 1, 1, 1, 1, 1, 1, 1, 1, 1, 1, 1, 1, 1, 1, 1, 1, 1, 1, 1, 1, 1, 1, 1, 1, 1, 1, 1, 1, 1, 1, 1, 1, 1, 1, 3, 3, 3, 3, 3, 3, 3, 3, 3, 3, 3, 3, 3, 3, 3, 3, 3, 3, 3, 3, 3, 3, 3, 3, 3, 3, 3, 3, 3, 3, 3, 3, 3, 3, 3, 3, 3, 3, 3, 3, 3, 3, 3, 3, 3, 3, 3, 3, 3, 3, 3, 3, 3, 3, 3, 3, 3, 3, 3, 3, 3, 3])
me_cube_143.materials.append(mat_wood)
me_cube_143.materials.append(mat_darkgreen)
me_cube_143.materials.append(mat_green)
me_cube_143.materials.append(mat_snow)
me_cube_143.use_remesh_preserve_volume = False
me_cube_143.use_remesh_preserve_attributes = False
me_cube_143.use_mirror_vertex_groups = False
me_cube_143.update()

# ---- objects
ob_willow_snow_3 = bpy.data.objects.new('Willow_Snow_3', me_cube_143)

# ---- transforms, parenting, visibility, modifiers, constraints
ob_willow_snow_3.location = (0.0, 0.0, 0.0)
ob_willow_snow_3.lineart.crease_threshold = 0.0

# ---- collection membership
col_collection_1.objects.link(ob_willow_snow_3)

# ---- scene / render settings (as saved in the file)
scene.frame_start = 1; scene.frame_end = 250; scene.frame_set(0)
scene.render.engine = 'CYCLES'
scene.render.resolution_x = 1000
scene.render.resolution_y = 1000
scene.render.dither_intensity = 0.0
scene.cycles.samples = 200
scene.cycles.sampling_pattern = 'TABULATED_SOBOL'
scene.cycles.light_sampling_threshold = 0.0
scene.cycles.use_adaptive_sampling = False
scene.cycles.use_light_tree = False
scene.cycles.caustics_reflective = False
scene.cycles.caustics_refractive = False
scene.cycles.blur_glossy = 0.0
scene.cycles.max_bounces = 2
scene.cycles.pixel_filter_type = 'GAUSSIAN'
scene.cycles.sample_clamp_indirect = 0.0
scene.view_settings.view_transform = 'Standard'
bpy.context.view_layer.update()

# ---- added for rendering (the .blend has no active camera): camera
cam_auto = bpy.data.cameras.new('AutoCamera')
cam_auto.lens = 50.0
cam_auto.sensor_width = 36.0
cam_auto.clip_end = 1000.0
ob_auto_camera = bpy.data.objects.new('AutoCamera', cam_auto)
scene.collection.objects.link(ob_auto_camera)
ob_auto_camera.location = (3.16426, -2.93457, 3.65538)
ob_auto_camera.rotation_euler = (1.09748, -7.21219e-08, 0.694738)
scene.camera = ob_auto_camera
bpy.context.view_layer.update()
